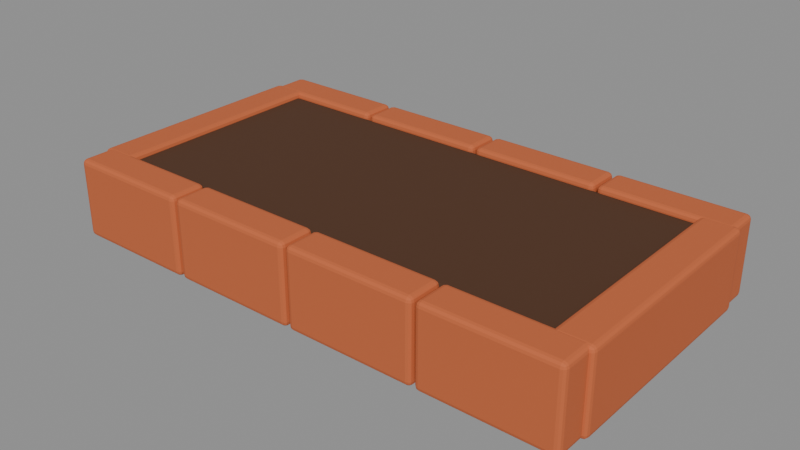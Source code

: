 # Source: border_bed.blend  (saved by Blender 5.1.30; exported with 4.5.12 LTS)
import bpy
from mathutils import Matrix  # noqa: F401  (used for matrix-valued properties, if any)

bpy.ops.wm.read_factory_settings(use_empty=True)
scene = bpy.context.scene
scene.name = 'Scene'

# ---- materials (node trees are filled in below, after node groups)
mat_soil = bpy.data.materials.new('soil')
mat_soil.diffuse_color = (0.08866, 0.03955, 0.02029, 1.0)
mat_clay = bpy.data.materials.new('clay')
mat_clay.diffuse_color = (0.5583, 0.1329, 0.04817, 1.0)

# ---- material node trees
mat_soil.use_nodes = True; mat_soil.node_tree.nodes.clear()
_N = mat_soil.node_tree.nodes; _L = mat_soil.node_tree.links
n0 = _N.new('ShaderNodeBsdfPrincipled'); n0.name = 'Principled BSDF'; n0.location = (-200, 100)
n0.inputs[0].default_value = (0.08866, 0.03955, 0.02029, 1.0)
n0.inputs[2].default_value = 0.8
n0.inputs[13].default_value = 0.25
n1 = _N.new('ShaderNodeOutputMaterial'); n1.name = 'Material Output'; n1.location = (200, 100)
_L.new(n0.outputs[0], n1.inputs[0])
n1.is_active_output = True
mat_clay.use_nodes = True; mat_clay.node_tree.nodes.clear()
_N = mat_clay.node_tree.nodes; _L = mat_clay.node_tree.links
n0 = _N.new('ShaderNodeBsdfPrincipled'); n0.name = 'Principled BSDF'; n0.location = (-200, 100)
n0.inputs[0].default_value = (0.5583, 0.1329, 0.04817, 1.0)
n0.inputs[2].default_value = 0.77
n0.inputs[13].default_value = 0.25
n1 = _N.new('ShaderNodeOutputMaterial'); n1.name = 'Material Output'; n1.location = (200, 100)
_L.new(n0.outputs[0], n1.inputs[0])
n1.is_active_output = True

# ---- meshes
me_soil = bpy.data.meshes.new('Soil')
me_soil.from_pydata([(-0.5, -0.215, -0.065), (-0.5, -0.215, 0.065), (-0.5, 0.215, -0.065), (-0.5, 0.215, 0.065), (0.5, -0.215, -0.065), (0.5, -0.215, 0.065), (0.5, 0.215, -0.065), (0.5, 0.215, 0.065)], [], [(0, 1, 3, 2), (2, 3, 7, 6), (6, 7, 5, 4), (4, 5, 1, 0), (2, 6, 4, 0), (7, 3, 1, 5)])
me_soil.materials.append(mat_soil)
me_soil.update()
me_terracotta_brick = bpy.data.meshes.new('Terracotta_brick')
me_terracotta_brick.from_pydata([(-0.1225, -0.035, -0.075), (-0.1225, -0.035, 0.075), (-0.1225, 0.035, -0.075), (-0.1225, 0.035, 0.075), (0.1225, -0.035, -0.075), (0.1225, -0.035, 0.075), (0.1225, 0.035, -0.075), (0.1225, 0.035, 0.075)], [], [(0, 1, 3, 2), (2, 3, 7, 6), (6, 7, 5, 4), (4, 5, 1, 0), (2, 6, 4, 0), (7, 3, 1, 5)])
me_terracotta_brick.materials.append(mat_clay)
me_terracotta_brick.update()
me_terracotta_brick_001 = bpy.data.meshes.new('Terracotta_brick.001')
me_terracotta_brick_001.from_pydata([(-0.1225, -0.035, -0.075), (-0.1225, -0.035, 0.075), (-0.1225, 0.035, -0.075), (-0.1225, 0.035, 0.075), (0.1225, -0.035, -0.075), (0.1225, -0.035, 0.075), (0.1225, 0.035, -0.075), (0.1225, 0.035, 0.075)], [], [(0, 1, 3, 2), (2, 3, 7, 6), (6, 7, 5, 4), (4, 5, 1, 0), (2, 6, 4, 0), (7, 3, 1, 5)])
me_terracotta_brick_001.materials.append(mat_clay)
me_terracotta_brick_001.update()
me_terracotta_brick_002 = bpy.data.meshes.new('Terracotta_brick.002')
me_terracotta_brick_002.from_pydata([(-0.1225, -0.035, -0.075), (-0.1225, -0.035, 0.075), (-0.1225, 0.035, -0.075), (-0.1225, 0.035, 0.075), (0.1225, -0.035, -0.075), (0.1225, -0.035, 0.075), (0.1225, 0.035, -0.075), (0.1225, 0.035, 0.075)], [], [(0, 1, 3, 2), (2, 3, 7, 6), (6, 7, 5, 4), (4, 5, 1, 0), (2, 6, 4, 0), (7, 3, 1, 5)])
me_terracotta_brick_002.materials.append(mat_clay)
me_terracotta_brick_002.update()
me_terracotta_brick_003 = bpy.data.meshes.new('Terracotta_brick.003')
me_terracotta_brick_003.from_pydata([(-0.1225, -0.035, -0.075), (-0.1225, -0.035, 0.075), (-0.1225, 0.035, -0.075), (-0.1225, 0.035, 0.075), (0.1225, -0.035, -0.075), (0.1225, -0.035, 0.075), (0.1225, 0.035, -0.075), (0.1225, 0.035, 0.075)], [], [(0, 1, 3, 2), (2, 3, 7, 6), (6, 7, 5, 4), (4, 5, 1, 0), (2, 6, 4, 0), (7, 3, 1, 5)])
me_terracotta_brick_003.materials.append(mat_clay)
me_terracotta_brick_003.update()
me_terracotta_brick_004 = bpy.data.meshes.new('Terracotta_brick.004')
me_terracotta_brick_004.from_pydata([(-0.1225, -0.035, -0.075), (-0.1225, -0.035, 0.075), (-0.1225, 0.035, -0.075), (-0.1225, 0.035, 0.075), (0.1225, -0.035, -0.075), (0.1225, -0.035, 0.075), (0.1225, 0.035, -0.075), (0.1225, 0.035, 0.075)], [], [(0, 1, 3, 2), (2, 3, 7, 6), (6, 7, 5, 4), (4, 5, 1, 0), (2, 6, 4, 0), (7, 3, 1, 5)])
me_terracotta_brick_004.materials.append(mat_clay)
me_terracotta_brick_004.update()
me_terracotta_brick_005 = bpy.data.meshes.new('Terracotta_brick.005')
me_terracotta_brick_005.from_pydata([(-0.1225, -0.035, -0.075), (-0.1225, -0.035, 0.075), (-0.1225, 0.035, -0.075), (-0.1225, 0.035, 0.075), (0.1225, -0.035, -0.075), (0.1225, -0.035, 0.075), (0.1225, 0.035, -0.075), (0.1225, 0.035, 0.075)], [], [(0, 1, 3, 2), (2, 3, 7, 6), (6, 7, 5, 4), (4, 5, 1, 0), (2, 6, 4, 0), (7, 3, 1, 5)])
me_terracotta_brick_005.materials.append(mat_clay)
me_terracotta_brick_005.update()
me_terracotta_brick_006 = bpy.data.meshes.new('Terracotta_brick.006')
me_terracotta_brick_006.from_pydata([(-0.1225, -0.035, -0.075), (-0.1225, -0.035, 0.075), (-0.1225, 0.035, -0.075), (-0.1225, 0.035, 0.075), (0.1225, -0.035, -0.075), (0.1225, -0.035, 0.075), (0.1225, 0.035, -0.075), (0.1225, 0.035, 0.075)], [], [(0, 1, 3, 2), (2, 3, 7, 6), (6, 7, 5, 4), (4, 5, 1, 0), (2, 6, 4, 0), (7, 3, 1, 5)])
me_terracotta_brick_006.materials.append(mat_clay)
me_terracotta_brick_006.update()
me_terracotta_brick_007 = bpy.data.meshes.new('Terracotta_brick.007')
me_terracotta_brick_007.from_pydata([(-0.1225, -0.035, -0.075), (-0.1225, -0.035, 0.075), (-0.1225, 0.035, -0.075), (-0.1225, 0.035, 0.075), (0.1225, -0.035, -0.075), (0.1225, -0.035, 0.075), (0.1225, 0.035, -0.075), (0.1225, 0.035, 0.075)], [], [(0, 1, 3, 2), (2, 3, 7, 6), (6, 7, 5, 4), (4, 5, 1, 0), (2, 6, 4, 0), (7, 3, 1, 5)])
me_terracotta_brick_007.materials.append(mat_clay)
me_terracotta_brick_007.update()
me_end_brick = bpy.data.meshes.new('End_brick')
me_end_brick.from_pydata([(-0.035, -0.22, -0.075), (-0.035, -0.22, 0.075), (-0.035, 0.22, -0.075), (-0.035, 0.22, 0.075), (0.035, -0.22, -0.075), (0.035, -0.22, 0.075), (0.035, 0.22, -0.075), (0.035, 0.22, 0.075)], [], [(0, 1, 3, 2), (2, 3, 7, 6), (6, 7, 5, 4), (4, 5, 1, 0), (2, 6, 4, 0), (7, 3, 1, 5)])
me_end_brick.materials.append(mat_clay)
me_end_brick.update()
me_end_brick_001 = bpy.data.meshes.new('End_brick.001')
me_end_brick_001.from_pydata([(-0.035, -0.22, -0.075), (-0.035, -0.22, 0.075), (-0.035, 0.22, -0.075), (-0.035, 0.22, 0.075), (0.035, -0.22, -0.075), (0.035, -0.22, 0.075), (0.035, 0.22, -0.075), (0.035, 0.22, 0.075)], [], [(0, 1, 3, 2), (2, 3, 7, 6), (6, 7, 5, 4), (4, 5, 1, 0), (2, 6, 4, 0), (7, 3, 1, 5)])
me_end_brick_001.materials.append(mat_clay)
me_end_brick_001.update()

# ---- objects
ob_borderbed = bpy.data.objects.new('BorderBed', None)
ob_soil = bpy.data.objects.new('Soil', me_soil)
ob_terracotta_brick = bpy.data.objects.new('Terracotta_brick', me_terracotta_brick)
ob_terracotta_brick_001 = bpy.data.objects.new('Terracotta_brick.001', me_terracotta_brick_001)
ob_terracotta_brick_002 = bpy.data.objects.new('Terracotta_brick.002', me_terracotta_brick_002)
ob_terracotta_brick_003 = bpy.data.objects.new('Terracotta_brick.003', me_terracotta_brick_003)
ob_terracotta_brick_004 = bpy.data.objects.new('Terracotta_brick.004', me_terracotta_brick_004)
ob_terracotta_brick_005 = bpy.data.objects.new('Terracotta_brick.005', me_terracotta_brick_005)
ob_terracotta_brick_006 = bpy.data.objects.new('Terracotta_brick.006', me_terracotta_brick_006)
ob_terracotta_brick_007 = bpy.data.objects.new('Terracotta_brick.007', me_terracotta_brick_007)
ob_end_brick = bpy.data.objects.new('End_brick', me_end_brick)
ob_end_brick_001 = bpy.data.objects.new('End_brick.001', me_end_brick_001)

# ---- transforms, parenting, visibility, modifiers, constraints
ob_borderbed.location = (0.0, 0.0, 0.0)
ob_borderbed.empty_display_size = 0.05
ob_soil.parent = ob_borderbed
ob_soil.location = (0.0, 0.0, 0.09)
_m = ob_soil.modifiers.new('Bevel', 'BEVEL')
_m.width = 0.015
_m.width_pct = 0.015
_m.segments = 3
_m.angle_limit = 0.6109
ob_terracotta_brick.parent = ob_borderbed
ob_terracotta_brick.location = (-0.375, 0.24, 0.09)
_m = ob_terracotta_brick.modifiers.new('Bevel', 'BEVEL')
_m.width = 0.009
_m.width_pct = 0.009
_m.segments = 3
_m.angle_limit = 0.6109
ob_terracotta_brick_001.parent = ob_borderbed
ob_terracotta_brick_001.location = (-0.125, 0.24, 0.09)
_m = ob_terracotta_brick_001.modifiers.new('Bevel', 'BEVEL')
_m.width = 0.009
_m.width_pct = 0.009
_m.segments = 3
_m.angle_limit = 0.6109
ob_terracotta_brick_002.parent = ob_borderbed
ob_terracotta_brick_002.location = (0.125, 0.24, 0.09)
_m = ob_terracotta_brick_002.modifiers.new('Bevel', 'BEVEL')
_m.width = 0.009
_m.width_pct = 0.009
_m.segments = 3
_m.angle_limit = 0.6109
ob_terracotta_brick_003.parent = ob_borderbed
ob_terracotta_brick_003.location = (0.375, 0.24, 0.09)
_m = ob_terracotta_brick_003.modifiers.new('Bevel', 'BEVEL')
_m.width = 0.009
_m.width_pct = 0.009
_m.segments = 3
_m.angle_limit = 0.6109
ob_terracotta_brick_004.parent = ob_borderbed
ob_terracotta_brick_004.location = (-0.375, -0.24, 0.09)
_m = ob_terracotta_brick_004.modifiers.new('Bevel', 'BEVEL')
_m.width = 0.009
_m.width_pct = 0.009
_m.segments = 3
_m.angle_limit = 0.6109
ob_terracotta_brick_005.parent = ob_borderbed
ob_terracotta_brick_005.location = (-0.125, -0.24, 0.09)
_m = ob_terracotta_brick_005.modifiers.new('Bevel', 'BEVEL')
_m.width = 0.009
_m.width_pct = 0.009
_m.segments = 3
_m.angle_limit = 0.6109
ob_terracotta_brick_006.parent = ob_borderbed
ob_terracotta_brick_006.location = (0.125, -0.24, 0.09)
_m = ob_terracotta_brick_006.modifiers.new('Bevel', 'BEVEL')
_m.width = 0.009
_m.width_pct = 0.009
_m.segments = 3
_m.angle_limit = 0.6109
ob_terracotta_brick_007.parent = ob_borderbed
ob_terracotta_brick_007.location = (0.375, -0.24, 0.09)
_m = ob_terracotta_brick_007.modifiers.new('Bevel', 'BEVEL')
_m.width = 0.009
_m.width_pct = 0.009
_m.segments = 3
_m.angle_limit = 0.6109
ob_end_brick.parent = ob_borderbed
ob_end_brick.location = (-0.47, 0.0, 0.09)
_m = ob_end_brick.modifiers.new('Bevel', 'BEVEL')
_m.width = 0.009
_m.width_pct = 0.009
_m.segments = 3
_m.angle_limit = 0.6109
ob_end_brick_001.parent = ob_borderbed
ob_end_brick_001.location = (0.47, 0.0, 0.09)
_m = ob_end_brick_001.modifiers.new('Bevel', 'BEVEL')
_m.width = 0.009
_m.width_pct = 0.009
_m.segments = 3
_m.angle_limit = 0.6109

# ---- collection membership
scene.collection.objects.link(ob_borderbed)
scene.collection.objects.link(ob_soil)
scene.collection.objects.link(ob_terracotta_brick)
scene.collection.objects.link(ob_terracotta_brick_001)
scene.collection.objects.link(ob_terracotta_brick_002)
scene.collection.objects.link(ob_terracotta_brick_003)
scene.collection.objects.link(ob_terracotta_brick_004)
scene.collection.objects.link(ob_terracotta_brick_005)
scene.collection.objects.link(ob_terracotta_brick_006)
scene.collection.objects.link(ob_terracotta_brick_007)
scene.collection.objects.link(ob_end_brick)
scene.collection.objects.link(ob_end_brick_001)

# ---- scene / render settings (as saved in the file)
scene.frame_start = 1; scene.frame_end = 250; scene.frame_set(1)
scene.render.engine = 'BLENDER_EEVEE_NEXT'
scene.render.bake_bias = 0.0
scene.render.bake_samples = 0
scene.cycles.sampling_pattern = 'TABULATED_SOBOL'
scene.eevee.use_volume_custom_range = False
bpy.context.view_layer.update()

# ---- added for rendering (the .blend has no active camera and no usable light): camera, sun + grey world if the file has none
cam_auto = bpy.data.cameras.new('AutoCamera')
cam_auto.lens = 50.0
cam_auto.sensor_width = 36.0
cam_auto.clip_end = 1000.0
ob_auto_camera = bpy.data.objects.new('AutoCamera', cam_auto)
scene.collection.objects.link(ob_auto_camera)
ob_auto_camera.location = (1.07306, -1.28767, 0.948449)
ob_auto_camera.rotation_euler = (1.09748, -7.21219e-08, 0.694738)
scene.camera = ob_auto_camera
light_auto_sun = bpy.data.lights.new('AutoSun', 'SUN')
light_auto_sun.energy = 3.0
light_auto_sun.angle = 0.0523599
ob_auto_sun = bpy.data.objects.new('AutoSun', light_auto_sun)
scene.collection.objects.link(ob_auto_sun)
ob_auto_sun.rotation_euler = (0.872665, 0.174533, 0.523599)
if scene.world is None:
    world_auto = bpy.data.worlds.new('AutoWorld')
    world_auto.color = (0.3, 0.3, 0.3)
    scene.world = world_auto
bpy.context.view_layer.update()
